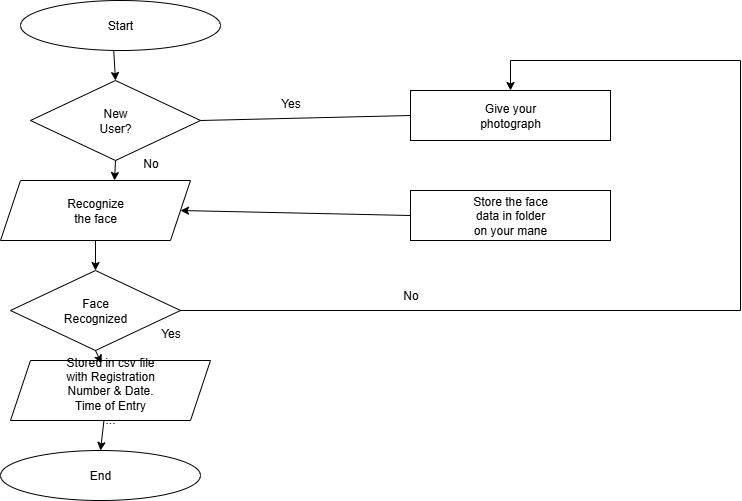

The diagram above was exported from draw.io. Its source (the exported page's mxGraphModel, read from the mxfile embedded in the PNG):
<mxGraphModel dx="1042" dy="527" grid="1" gridSize="10" guides="1" tooltips="1" connect="1" arrows="1" fold="1" page="1" pageScale="1" pageWidth="827" pageHeight="1169" math="0" shadow="0">
  <root>
    <mxCell id="0" />
    <mxCell id="1" parent="0" />
    <mxCell id="bQNbBL3p50DJa0jTCcvu-1" value="Start" style="ellipse;whiteSpace=wrap;html=1;" vertex="1" parent="1">
      <mxGeometry x="80" y="30" width="200" height="50" as="geometry" />
    </mxCell>
    <mxCell id="bQNbBL3p50DJa0jTCcvu-2" value="New&lt;div&gt;User?&lt;/div&gt;" style="rhombus;whiteSpace=wrap;html=1;" vertex="1" parent="1">
      <mxGeometry x="90" y="110" width="170" height="80" as="geometry" />
    </mxCell>
    <mxCell id="bQNbBL3p50DJa0jTCcvu-3" value="Recognize&lt;div&gt;the face&lt;/div&gt;" style="shape=parallelogram;perimeter=parallelogramPerimeter;whiteSpace=wrap;html=1;fixedSize=1;" vertex="1" parent="1">
      <mxGeometry x="60" y="210" width="190" height="60" as="geometry" />
    </mxCell>
    <mxCell id="bQNbBL3p50DJa0jTCcvu-4" value="Face&lt;div&gt;Recognized&lt;/div&gt;" style="rhombus;whiteSpace=wrap;html=1;" vertex="1" parent="1">
      <mxGeometry x="70" y="300" width="170" height="80" as="geometry" />
    </mxCell>
    <mxCell id="bQNbBL3p50DJa0jTCcvu-5" value="Stored in csv file&lt;div&gt;with Registration&lt;/div&gt;&lt;div&gt;Number &amp;amp; Date.&lt;/div&gt;&lt;div&gt;Time of Entry&lt;/div&gt;&lt;div&gt;...&lt;/div&gt;" style="shape=parallelogram;perimeter=parallelogramPerimeter;whiteSpace=wrap;html=1;fixedSize=1;" vertex="1" parent="1">
      <mxGeometry x="70" y="390" width="200" height="60" as="geometry" />
    </mxCell>
    <mxCell id="bQNbBL3p50DJa0jTCcvu-6" value="End" style="ellipse;whiteSpace=wrap;html=1;" vertex="1" parent="1">
      <mxGeometry x="60" y="480" width="200" height="50" as="geometry" />
    </mxCell>
    <mxCell id="bQNbBL3p50DJa0jTCcvu-7" value="Store the face&lt;div&gt;data in folder&lt;/div&gt;&lt;div&gt;on your mane&lt;/div&gt;" style="rounded=0;whiteSpace=wrap;html=1;" vertex="1" parent="1">
      <mxGeometry x="470" y="220" width="200" height="50" as="geometry" />
    </mxCell>
    <mxCell id="bQNbBL3p50DJa0jTCcvu-8" value="Give your&lt;div&gt;photograph&lt;/div&gt;" style="rounded=0;whiteSpace=wrap;html=1;" vertex="1" parent="1">
      <mxGeometry x="470" y="120" width="200" height="50" as="geometry" />
    </mxCell>
    <mxCell id="bQNbBL3p50DJa0jTCcvu-10" value="" style="endArrow=classic;html=1;rounded=0;entryX=0.5;entryY=0;entryDx=0;entryDy=0;exitX=0.466;exitY=0.992;exitDx=0;exitDy=0;exitPerimeter=0;" edge="1" parent="1" source="bQNbBL3p50DJa0jTCcvu-1" target="bQNbBL3p50DJa0jTCcvu-2">
      <mxGeometry width="50" height="50" relative="1" as="geometry">
        <mxPoint x="390" y="300" as="sourcePoint" />
        <mxPoint x="440" y="250" as="targetPoint" />
      </mxGeometry>
    </mxCell>
    <mxCell id="bQNbBL3p50DJa0jTCcvu-11" value="" style="endArrow=classic;html=1;rounded=0;entryX=0.6;entryY=0;entryDx=0;entryDy=0;entryPerimeter=0;exitX=0.5;exitY=1;exitDx=0;exitDy=0;" edge="1" parent="1" source="bQNbBL3p50DJa0jTCcvu-2" target="bQNbBL3p50DJa0jTCcvu-3">
      <mxGeometry width="50" height="50" relative="1" as="geometry">
        <mxPoint x="320" y="200" as="sourcePoint" />
        <mxPoint x="322" y="230" as="targetPoint" />
      </mxGeometry>
    </mxCell>
    <mxCell id="bQNbBL3p50DJa0jTCcvu-12" value="" style="endArrow=classic;html=1;rounded=0;entryX=0.5;entryY=0;entryDx=0;entryDy=0;" edge="1" parent="1" source="bQNbBL3p50DJa0jTCcvu-3" target="bQNbBL3p50DJa0jTCcvu-4">
      <mxGeometry width="50" height="50" relative="1" as="geometry">
        <mxPoint x="310" y="160" as="sourcePoint" />
        <mxPoint x="312" y="190" as="targetPoint" />
      </mxGeometry>
    </mxCell>
    <mxCell id="bQNbBL3p50DJa0jTCcvu-13" value="" style="endArrow=classic;html=1;rounded=0;exitX=0.5;exitY=1;exitDx=0;exitDy=0;entryX=0.455;entryY=0.047;entryDx=0;entryDy=0;entryPerimeter=0;" edge="1" parent="1" source="bQNbBL3p50DJa0jTCcvu-4" target="bQNbBL3p50DJa0jTCcvu-5">
      <mxGeometry width="50" height="50" relative="1" as="geometry">
        <mxPoint x="330" y="260" as="sourcePoint" />
        <mxPoint x="153" y="410" as="targetPoint" />
      </mxGeometry>
    </mxCell>
    <mxCell id="bQNbBL3p50DJa0jTCcvu-14" value="" style="endArrow=classic;html=1;rounded=0;entryX=0.5;entryY=0;entryDx=0;entryDy=0;exitX=0.467;exitY=1.007;exitDx=0;exitDy=0;exitPerimeter=0;" edge="1" parent="1" source="bQNbBL3p50DJa0jTCcvu-5" target="bQNbBL3p50DJa0jTCcvu-6">
      <mxGeometry width="50" height="50" relative="1" as="geometry">
        <mxPoint x="380" y="350" as="sourcePoint" />
        <mxPoint x="382" y="380" as="targetPoint" />
      </mxGeometry>
    </mxCell>
    <mxCell id="bQNbBL3p50DJa0jTCcvu-15" value="" style="endArrow=none;html=1;rounded=0;entryX=0;entryY=0.5;entryDx=0;entryDy=0;exitX=1;exitY=0.5;exitDx=0;exitDy=0;" edge="1" parent="1" source="bQNbBL3p50DJa0jTCcvu-2" target="bQNbBL3p50DJa0jTCcvu-8">
      <mxGeometry width="50" height="50" relative="1" as="geometry">
        <mxPoint x="390" y="370" as="sourcePoint" />
        <mxPoint x="440" y="320" as="targetPoint" />
      </mxGeometry>
    </mxCell>
    <mxCell id="bQNbBL3p50DJa0jTCcvu-16" value="" style="endArrow=classic;html=1;rounded=0;entryX=1;entryY=0.5;entryDx=0;entryDy=0;exitX=0;exitY=0.5;exitDx=0;exitDy=0;" edge="1" parent="1" source="bQNbBL3p50DJa0jTCcvu-7" target="bQNbBL3p50DJa0jTCcvu-3">
      <mxGeometry width="50" height="50" relative="1" as="geometry">
        <mxPoint x="390" y="370" as="sourcePoint" />
        <mxPoint x="440" y="320" as="targetPoint" />
      </mxGeometry>
    </mxCell>
    <mxCell id="bQNbBL3p50DJa0jTCcvu-17" value="" style="endArrow=classic;html=1;rounded=0;entryX=0.5;entryY=0;entryDx=0;entryDy=0;" edge="1" parent="1" target="bQNbBL3p50DJa0jTCcvu-8">
      <mxGeometry width="50" height="50" relative="1" as="geometry">
        <mxPoint x="570" y="90" as="sourcePoint" />
        <mxPoint x="592" y="400" as="targetPoint" />
      </mxGeometry>
    </mxCell>
    <mxCell id="bQNbBL3p50DJa0jTCcvu-18" value="" style="endArrow=none;html=1;rounded=0;" edge="1" parent="1">
      <mxGeometry width="50" height="50" relative="1" as="geometry">
        <mxPoint x="570" y="90" as="sourcePoint" />
        <mxPoint x="800" y="90" as="targetPoint" />
      </mxGeometry>
    </mxCell>
    <mxCell id="bQNbBL3p50DJa0jTCcvu-19" value="" style="endArrow=none;html=1;rounded=0;exitX=1;exitY=0.5;exitDx=0;exitDy=0;" edge="1" parent="1" source="bQNbBL3p50DJa0jTCcvu-4">
      <mxGeometry width="50" height="50" relative="1" as="geometry">
        <mxPoint x="390" y="370" as="sourcePoint" />
        <mxPoint x="800" y="340" as="targetPoint" />
      </mxGeometry>
    </mxCell>
    <mxCell id="bQNbBL3p50DJa0jTCcvu-20" value="" style="endArrow=none;html=1;rounded=0;" edge="1" parent="1">
      <mxGeometry width="50" height="50" relative="1" as="geometry">
        <mxPoint x="800" y="340" as="sourcePoint" />
        <mxPoint x="800" y="90" as="targetPoint" />
      </mxGeometry>
    </mxCell>
    <mxCell id="bQNbBL3p50DJa0jTCcvu-21" value="No" style="text;html=1;align=center;verticalAlign=middle;resizable=0;points=[];autosize=1;strokeColor=none;fillColor=none;" vertex="1" parent="1">
      <mxGeometry x="190" y="178" width="40" height="30" as="geometry" />
    </mxCell>
    <mxCell id="bQNbBL3p50DJa0jTCcvu-22" value="Yes" style="text;html=1;align=center;verticalAlign=middle;resizable=0;points=[];autosize=1;strokeColor=none;fillColor=none;" vertex="1" parent="1">
      <mxGeometry x="210" y="348" width="40" height="30" as="geometry" />
    </mxCell>
    <mxCell id="bQNbBL3p50DJa0jTCcvu-23" value="Yes" style="text;html=1;align=center;verticalAlign=middle;resizable=0;points=[];autosize=1;strokeColor=none;fillColor=none;" vertex="1" parent="1">
      <mxGeometry x="330" y="118" width="40" height="30" as="geometry" />
    </mxCell>
    <mxCell id="bQNbBL3p50DJa0jTCcvu-24" value="No" style="text;html=1;align=center;verticalAlign=middle;resizable=0;points=[];autosize=1;strokeColor=none;fillColor=none;" vertex="1" parent="1">
      <mxGeometry x="450" y="310" width="40" height="30" as="geometry" />
    </mxCell>
  </root>
</mxGraphModel>